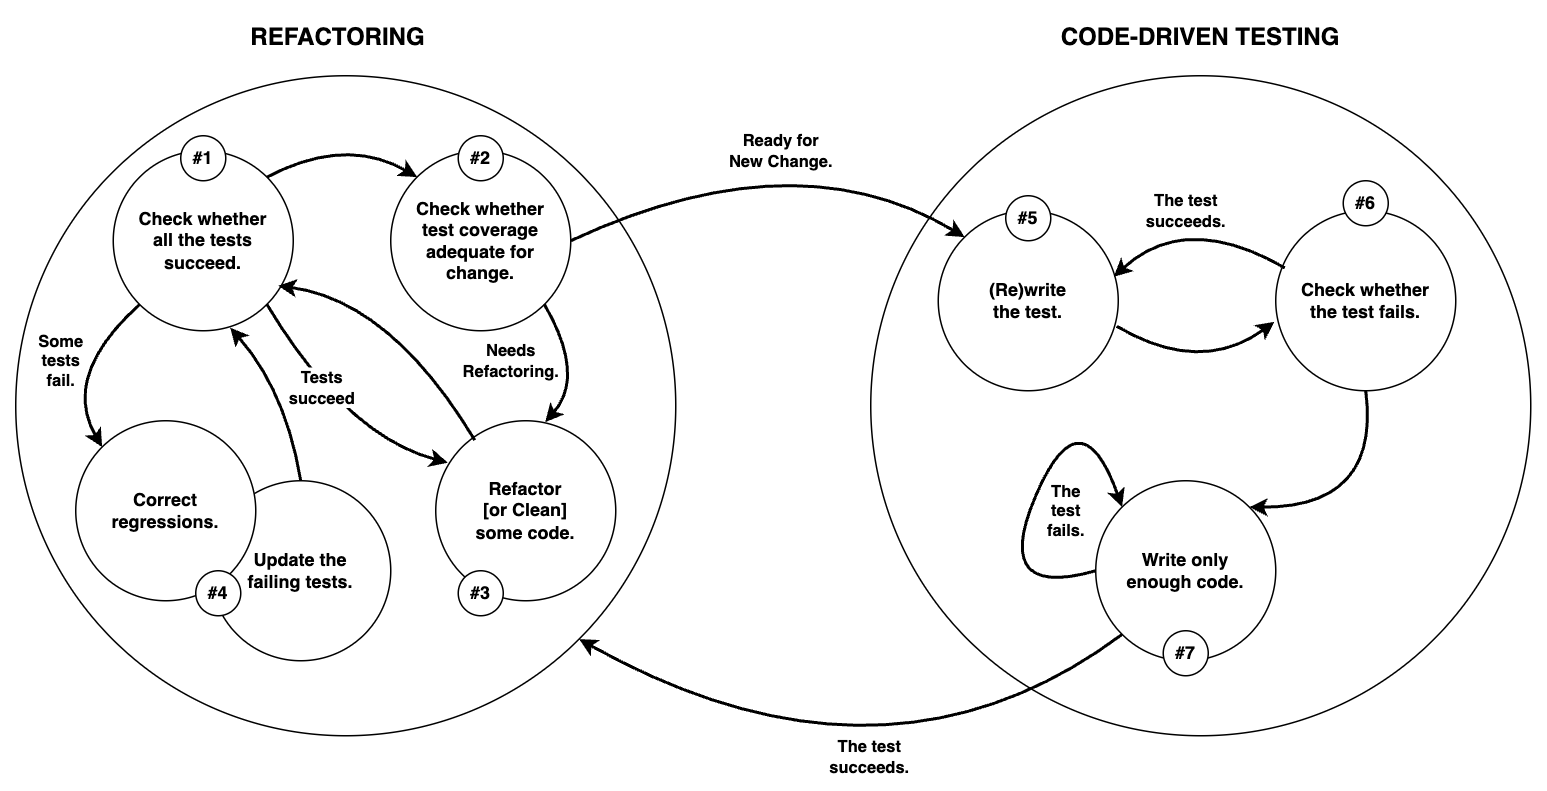

The diagram above was exported from draw.io. Its source (the exported page's mxGraphModel, read from the mxfile embedded in the PNG):
<mxGraphModel dx="1945" dy="1265" grid="1" gridSize="10" guides="1" tooltips="1" connect="1" arrows="1" fold="1" page="1" pageScale="1" pageWidth="1654" pageHeight="1169" math="0" shadow="0">
  <root>
    <mxCell id="fXyaqPa9frWcpxXp4E03-0" />
    <mxCell id="fXyaqPa9frWcpxXp4E03-1" parent="fXyaqPa9frWcpxXp4E03-0" />
    <mxCell id="fXyaqPa9frWcpxXp4E03-2" value="" style="ellipse;whiteSpace=wrap;html=1;aspect=fixed;" vertex="1" parent="fXyaqPa9frWcpxXp4E03-1">
      <mxGeometry x="890" y="230" width="440" height="440" as="geometry" />
    </mxCell>
    <mxCell id="fXyaqPa9frWcpxXp4E03-6" value="&lt;font style=&quot;font-size: 16px;&quot;&gt;&lt;b&gt;CODE-DRIVEN TESTING&lt;/b&gt;&lt;/font&gt;" style="text;html=1;align=center;verticalAlign=middle;whiteSpace=wrap;rounded=0;" vertex="1" parent="fXyaqPa9frWcpxXp4E03-1">
      <mxGeometry x="1015" y="190" width="190" height="30" as="geometry" />
    </mxCell>
    <mxCell id="fXyaqPa9frWcpxXp4E03-7" value="&lt;font style=&quot;font-size: 16px;&quot;&gt;&lt;b&gt;REFACTORING&lt;/b&gt;&lt;/font&gt;" style="text;html=1;align=center;verticalAlign=middle;whiteSpace=wrap;rounded=0;" vertex="1" parent="fXyaqPa9frWcpxXp4E03-1">
      <mxGeometry x="440" y="190" width="190" height="30" as="geometry" />
    </mxCell>
    <mxCell id="fXyaqPa9frWcpxXp4E03-24" value="(Re)write&lt;div&gt;the&amp;nbsp;&lt;span style=&quot;background-color: initial;&quot;&gt;test.&lt;/span&gt;&lt;/div&gt;" style="ellipse;whiteSpace=wrap;html=1;aspect=fixed;fontStyle=1" vertex="1" parent="fXyaqPa9frWcpxXp4E03-1">
      <mxGeometry x="935" y="320" width="120" height="120" as="geometry" />
    </mxCell>
    <mxCell id="fXyaqPa9frWcpxXp4E03-25" value="#5" style="ellipse;whiteSpace=wrap;html=1;aspect=fixed;fontStyle=1" vertex="1" parent="fXyaqPa9frWcpxXp4E03-1">
      <mxGeometry x="980" y="310" width="30" height="30" as="geometry" />
    </mxCell>
    <mxCell id="fXyaqPa9frWcpxXp4E03-26" value="Check whether&lt;div&gt;the test fails.&lt;/div&gt;" style="ellipse;whiteSpace=wrap;html=1;aspect=fixed;fontStyle=1" vertex="1" parent="fXyaqPa9frWcpxXp4E03-1">
      <mxGeometry x="1160" y="320" width="120" height="120" as="geometry" />
    </mxCell>
    <mxCell id="fXyaqPa9frWcpxXp4E03-27" value="#6" style="ellipse;whiteSpace=wrap;html=1;aspect=fixed;fontStyle=1" vertex="1" parent="fXyaqPa9frWcpxXp4E03-1">
      <mxGeometry x="1205" y="300" width="30" height="30" as="geometry" />
    </mxCell>
    <mxCell id="fXyaqPa9frWcpxXp4E03-28" value="&lt;b&gt;The test&lt;/b&gt;&lt;div&gt;&lt;b&gt;succeeds.&lt;/b&gt;&lt;/div&gt;" style="curved=1;endArrow=classic;html=1;rounded=0;exitX=0.05;exitY=0.317;exitDx=0;exitDy=0;strokeWidth=2;entryX=0.975;entryY=0.367;entryDx=0;entryDy=0;entryPerimeter=0;exitPerimeter=0;" edge="1" parent="fXyaqPa9frWcpxXp4E03-1" source="fXyaqPa9frWcpxXp4E03-26" target="fXyaqPa9frWcpxXp4E03-24">
      <mxGeometry x="0.0781" width="50" height="50" relative="1" as="geometry">
        <mxPoint x="892" y="620" as="sourcePoint" />
        <mxPoint x="810" y="620" as="targetPoint" />
        <Array as="points">
          <mxPoint x="1100" y="320" />
        </Array>
        <mxPoint as="offset" />
      </mxGeometry>
    </mxCell>
    <mxCell id="fXyaqPa9frWcpxXp4E03-29" value="" style="curved=1;endArrow=classic;html=1;rounded=0;exitX=0.992;exitY=0.642;exitDx=0;exitDy=0;strokeWidth=2;entryX=-0.008;entryY=0.617;entryDx=0;entryDy=0;exitPerimeter=0;entryPerimeter=0;" edge="1" parent="fXyaqPa9frWcpxXp4E03-1" source="fXyaqPa9frWcpxXp4E03-24" target="fXyaqPa9frWcpxXp4E03-26">
      <mxGeometry x="0.0049" width="50" height="50" relative="1" as="geometry">
        <mxPoint x="1040" y="457" as="sourcePoint" />
        <mxPoint x="1160" y="400" as="targetPoint" />
        <Array as="points">
          <mxPoint x="1110" y="430" />
        </Array>
        <mxPoint as="offset" />
      </mxGeometry>
    </mxCell>
    <mxCell id="fXyaqPa9frWcpxXp4E03-30" value="Write only&lt;div&gt;enough code.&lt;/div&gt;" style="ellipse;whiteSpace=wrap;html=1;aspect=fixed;fontStyle=1" vertex="1" parent="fXyaqPa9frWcpxXp4E03-1">
      <mxGeometry x="1040" y="500" width="120" height="120" as="geometry" />
    </mxCell>
    <mxCell id="fXyaqPa9frWcpxXp4E03-31" value="" style="curved=1;endArrow=classic;html=1;rounded=0;exitX=0.5;exitY=1;exitDx=0;exitDy=0;strokeWidth=2;entryX=1;entryY=0;entryDx=0;entryDy=0;" edge="1" parent="fXyaqPa9frWcpxXp4E03-1" source="fXyaqPa9frWcpxXp4E03-26" target="fXyaqPa9frWcpxXp4E03-30">
      <mxGeometry x="0.0049" width="50" height="50" relative="1" as="geometry">
        <mxPoint x="1275" y="415.5" as="sourcePoint" />
        <mxPoint x="1155" y="472.5" as="targetPoint" />
        <Array as="points">
          <mxPoint x="1230" y="518" />
        </Array>
        <mxPoint as="offset" />
      </mxGeometry>
    </mxCell>
    <mxCell id="fXyaqPa9frWcpxXp4E03-32" value="#7" style="ellipse;whiteSpace=wrap;html=1;aspect=fixed;fontStyle=1" vertex="1" parent="fXyaqPa9frWcpxXp4E03-1">
      <mxGeometry x="1085" y="600" width="30" height="30" as="geometry" />
    </mxCell>
    <mxCell id="fXyaqPa9frWcpxXp4E03-38" value="&lt;b&gt;The test&lt;br&gt;succeeds.&lt;/b&gt;" style="curved=1;endArrow=classic;html=1;rounded=0;exitX=0;exitY=1;exitDx=0;exitDy=0;strokeWidth=2;entryX=1;entryY=1;entryDx=0;entryDy=0;" edge="1" parent="fXyaqPa9frWcpxXp4E03-1" source="fXyaqPa9frWcpxXp4E03-30" target="nPqz6TAGSDutohjnxqdv-0">
      <mxGeometry x="0.0407" y="-26" width="50" height="50" relative="1" as="geometry">
        <mxPoint x="1234" y="699" as="sourcePoint" />
        <mxPoint x="1120" y="810" as="targetPoint" />
        <Array as="points">
          <mxPoint x="900" y="720" />
        </Array>
        <mxPoint as="offset" />
      </mxGeometry>
    </mxCell>
    <mxCell id="nPqz6TAGSDutohjnxqdv-0" value="" style="ellipse;whiteSpace=wrap;html=1;aspect=fixed;" vertex="1" parent="fXyaqPa9frWcpxXp4E03-1">
      <mxGeometry x="320" y="230" width="440" height="440" as="geometry" />
    </mxCell>
    <mxCell id="nPqz6TAGSDutohjnxqdv-1" value="Check whether&lt;div&gt;test coverage&lt;/div&gt;&lt;span style=&quot;background-color: initial;&quot;&gt;adequate for change.&lt;/span&gt;" style="ellipse;whiteSpace=wrap;html=1;aspect=fixed;fontStyle=1" vertex="1" parent="fXyaqPa9frWcpxXp4E03-1">
      <mxGeometry x="570" y="280" width="120" height="120" as="geometry" />
    </mxCell>
    <mxCell id="nPqz6TAGSDutohjnxqdv-2" value="#2" style="ellipse;whiteSpace=wrap;html=1;aspect=fixed;fontStyle=1" vertex="1" parent="fXyaqPa9frWcpxXp4E03-1">
      <mxGeometry x="615" y="270" width="30" height="30" as="geometry" />
    </mxCell>
    <mxCell id="nPqz6TAGSDutohjnxqdv-3" value="Refactor&lt;div&gt;[or Clean]&lt;/div&gt;&lt;div&gt;some&amp;nbsp;&lt;span style=&quot;background-color: initial;&quot;&gt;code.&lt;/span&gt;&lt;/div&gt;" style="ellipse;whiteSpace=wrap;html=1;aspect=fixed;fontStyle=1" vertex="1" parent="fXyaqPa9frWcpxXp4E03-1">
      <mxGeometry x="600" y="460" width="120" height="120" as="geometry" />
    </mxCell>
    <mxCell id="nPqz6TAGSDutohjnxqdv-4" value="Check whether&lt;div&gt;all the tests succeed.&lt;/div&gt;" style="ellipse;whiteSpace=wrap;html=1;aspect=fixed;fontStyle=1" vertex="1" parent="fXyaqPa9frWcpxXp4E03-1">
      <mxGeometry x="385" y="280" width="120" height="120" as="geometry" />
    </mxCell>
    <mxCell id="nPqz6TAGSDutohjnxqdv-5" value="#1" style="ellipse;whiteSpace=wrap;html=1;aspect=fixed;fontStyle=1" vertex="1" parent="fXyaqPa9frWcpxXp4E03-1">
      <mxGeometry x="430" y="270" width="30" height="30" as="geometry" />
    </mxCell>
    <mxCell id="nPqz6TAGSDutohjnxqdv-9" value="" style="curved=1;endArrow=classic;html=1;rounded=0;strokeWidth=2;exitX=1;exitY=0;exitDx=0;exitDy=0;entryX=0;entryY=0;entryDx=0;entryDy=0;" edge="1" parent="fXyaqPa9frWcpxXp4E03-1" source="nPqz6TAGSDutohjnxqdv-4" target="nPqz6TAGSDutohjnxqdv-1">
      <mxGeometry x="0.0855" y="20" width="50" height="50" relative="1" as="geometry">
        <mxPoint x="487" y="288" as="sourcePoint" />
        <mxPoint x="593" y="288" as="targetPoint" />
        <Array as="points">
          <mxPoint x="540" y="270" />
        </Array>
        <mxPoint x="-7" y="-1" as="offset" />
      </mxGeometry>
    </mxCell>
    <mxCell id="nPqz6TAGSDutohjnxqdv-10" value="&lt;b&gt;Some&lt;/b&gt;&lt;div&gt;&lt;b&gt;tests&lt;/b&gt;&lt;/div&gt;&lt;div&gt;&lt;b&gt;fail.&lt;/b&gt;&lt;/div&gt;" style="curved=1;endArrow=classic;html=1;rounded=0;exitX=0;exitY=1;exitDx=0;exitDy=0;strokeWidth=2;entryX=0;entryY=0;entryDx=0;entryDy=0;" edge="1" parent="fXyaqPa9frWcpxXp4E03-1" source="nPqz6TAGSDutohjnxqdv-4" target="nPqz6TAGSDutohjnxqdv-6">
      <mxGeometry x="0.0198" y="-7" width="50" height="50" relative="1" as="geometry">
        <mxPoint x="289" y="296" as="sourcePoint" />
        <mxPoint x="210" y="296" as="targetPoint" />
        <Array as="points">
          <mxPoint x="350" y="430" />
        </Array>
        <mxPoint as="offset" />
      </mxGeometry>
    </mxCell>
    <mxCell id="nPqz6TAGSDutohjnxqdv-16" value="Update the&lt;div&gt;failing tests.&lt;/div&gt;" style="ellipse;whiteSpace=wrap;html=1;aspect=fixed;fontStyle=1" vertex="1" parent="fXyaqPa9frWcpxXp4E03-1">
      <mxGeometry x="450" y="500" width="120" height="120" as="geometry" />
    </mxCell>
    <mxCell id="nPqz6TAGSDutohjnxqdv-14" value="" style="curved=1;endArrow=classic;html=1;rounded=0;exitX=0.217;exitY=0.108;exitDx=0;exitDy=0;strokeWidth=2;entryX=0.917;entryY=0.75;entryDx=0;entryDy=0;entryPerimeter=0;exitPerimeter=0;" edge="1" parent="fXyaqPa9frWcpxXp4E03-1" source="nPqz6TAGSDutohjnxqdv-3" target="nPqz6TAGSDutohjnxqdv-4">
      <mxGeometry x="-0.0442" y="-18" width="50" height="50" relative="1" as="geometry">
        <mxPoint x="527" y="427" as="sourcePoint" />
        <mxPoint x="525" y="360" as="targetPoint" />
        <Array as="points">
          <mxPoint x="570" y="380" />
        </Array>
        <mxPoint as="offset" />
      </mxGeometry>
    </mxCell>
    <mxCell id="nPqz6TAGSDutohjnxqdv-15" value="&lt;b&gt;Tests&lt;/b&gt;&lt;div&gt;&lt;b&gt;succeed&lt;/b&gt;&lt;/div&gt;" style="curved=1;endArrow=classic;html=1;rounded=0;exitX=1;exitY=1;exitDx=0;exitDy=0;strokeWidth=2;entryX=0.067;entryY=0.233;entryDx=0;entryDy=0;entryPerimeter=0;" edge="1" parent="fXyaqPa9frWcpxXp4E03-1" source="nPqz6TAGSDutohjnxqdv-4" target="nPqz6TAGSDutohjnxqdv-3">
      <mxGeometry x="-0.2176" y="3" width="50" height="50" relative="1" as="geometry">
        <mxPoint x="489.5" y="390" as="sourcePoint" />
        <mxPoint x="590.5" y="493" as="targetPoint" />
        <Array as="points">
          <mxPoint x="540" y="470" />
        </Array>
        <mxPoint as="offset" />
      </mxGeometry>
    </mxCell>
    <mxCell id="nPqz6TAGSDutohjnxqdv-6" value="Correct&lt;div&gt;regressions.&lt;/div&gt;" style="ellipse;whiteSpace=wrap;html=1;aspect=fixed;fontStyle=1" vertex="1" parent="fXyaqPa9frWcpxXp4E03-1">
      <mxGeometry x="360" y="460" width="120" height="120" as="geometry" />
    </mxCell>
    <mxCell id="nPqz6TAGSDutohjnxqdv-17" value="#3" style="ellipse;whiteSpace=wrap;html=1;aspect=fixed;fontStyle=1" vertex="1" parent="fXyaqPa9frWcpxXp4E03-1">
      <mxGeometry x="615" y="560" width="30" height="30" as="geometry" />
    </mxCell>
    <mxCell id="nPqz6TAGSDutohjnxqdv-18" value="#4" style="ellipse;whiteSpace=wrap;html=1;aspect=fixed;fontStyle=1" vertex="1" parent="fXyaqPa9frWcpxXp4E03-1">
      <mxGeometry x="440" y="560" width="30" height="30" as="geometry" />
    </mxCell>
    <mxCell id="nPqz6TAGSDutohjnxqdv-19" value="" style="curved=1;endArrow=classic;html=1;rounded=0;strokeWidth=2;entryX=0.65;entryY=0.983;entryDx=0;entryDy=0;exitX=0.5;exitY=0;exitDx=0;exitDy=0;entryPerimeter=0;" edge="1" parent="fXyaqPa9frWcpxXp4E03-1" source="nPqz6TAGSDutohjnxqdv-16" target="nPqz6TAGSDutohjnxqdv-4">
      <mxGeometry width="50" height="50" relative="1" as="geometry">
        <mxPoint x="150" y="110" as="sourcePoint" />
        <mxPoint x="200" y="60" as="targetPoint" />
        <Array as="points">
          <mxPoint x="500" y="440" />
        </Array>
      </mxGeometry>
    </mxCell>
    <mxCell id="nPqz6TAGSDutohjnxqdv-20" value="&lt;b&gt;Needs&lt;br&gt;Refactoring.&lt;/b&gt;" style="curved=1;endArrow=classic;html=1;rounded=0;strokeWidth=2;exitX=1;exitY=1;exitDx=0;exitDy=0;entryX=0.608;entryY=0.008;entryDx=0;entryDy=0;entryPerimeter=0;" edge="1" parent="fXyaqPa9frWcpxXp4E03-1" source="nPqz6TAGSDutohjnxqdv-1" target="nPqz6TAGSDutohjnxqdv-3">
      <mxGeometry x="-0.5575" y="-38" width="50" height="50" relative="1" as="geometry">
        <mxPoint x="497" y="308" as="sourcePoint" />
        <mxPoint x="598" y="308" as="targetPoint" />
        <Array as="points">
          <mxPoint x="700" y="430" />
        </Array>
        <mxPoint as="offset" />
      </mxGeometry>
    </mxCell>
    <mxCell id="fXyaqPa9frWcpxXp4E03-47" value="&lt;b&gt;Ready for&lt;br&gt;New Change.&lt;/b&gt;" style="curved=1;endArrow=classic;html=1;rounded=0;strokeWidth=2;entryX=0;entryY=0;entryDx=0;entryDy=0;exitX=1;exitY=0.5;exitDx=0;exitDy=0;" edge="1" parent="fXyaqPa9frWcpxXp4E03-1" target="fXyaqPa9frWcpxXp4E03-24" source="nPqz6TAGSDutohjnxqdv-1">
      <mxGeometry x="0.0258" y="-5" width="50" height="50" relative="1" as="geometry">
        <mxPoint x="830" y="350" as="sourcePoint" />
        <mxPoint x="880" y="580" as="targetPoint" />
        <Array as="points">
          <mxPoint x="840" y="270" />
        </Array>
        <mxPoint as="offset" />
      </mxGeometry>
    </mxCell>
    <mxCell id="nPqz6TAGSDutohjnxqdv-22" value="&lt;b&gt;The&lt;/b&gt;&lt;div&gt;&lt;b&gt;test&lt;br&gt;fails.&lt;/b&gt;&lt;/div&gt;" style="curved=1;endArrow=classic;html=1;rounded=0;strokeWidth=2;exitX=0;exitY=0.5;exitDx=0;exitDy=0;entryX=0;entryY=0;entryDx=0;entryDy=0;" edge="1" parent="fXyaqPa9frWcpxXp4E03-1" source="fXyaqPa9frWcpxXp4E03-30" target="fXyaqPa9frWcpxXp4E03-30">
      <mxGeometry x="-0.0395" y="-22" width="50" height="50" relative="1" as="geometry">
        <mxPoint x="700" y="780" as="sourcePoint" />
        <mxPoint x="750" y="730" as="targetPoint" />
        <Array as="points">
          <mxPoint x="970" y="580" />
          <mxPoint x="1030" y="440" />
        </Array>
        <mxPoint as="offset" />
      </mxGeometry>
    </mxCell>
  </root>
</mxGraphModel>